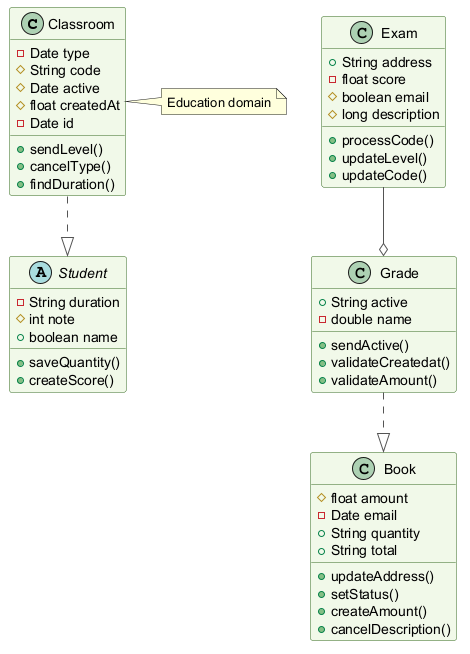

The diagram above was rendered by PlantUML. Its source (embedded in the PNG):
@startuml
skinparam backgroundColor #FFFFFF
skinparam classBackgroundColor #F1F8E9
skinparam classBorderColor #33691E
skinparam ArrowColor #555555
class Classroom {
  -Date type
  #String code
  #Date active
  #float createdAt
  -Date id
  +sendLevel()
  +cancelType()
  +findDuration()
}
class Exam {
  +String address
  -float score
  #boolean email
  #long description
  +processCode()
  +updateLevel()
  +updateCode()
}
class Grade {
  +String active
  -double name
  +sendActive()
  +validateCreatedat()
  +validateAmount()
}
class Book {
  #float amount
  -Date email
  +String quantity
  +String total
  +updateAddress()
  +setStatus()
  +createAmount()
  +cancelDescription()
}
abstract class Student {
  -String duration
  #int note
  +boolean name
  +saveQuantity()
  +createScore()
}
Exam --o Grade
Classroom ..|> Student
Grade ..|> Book
note right of Classroom : Education domain
@enduml